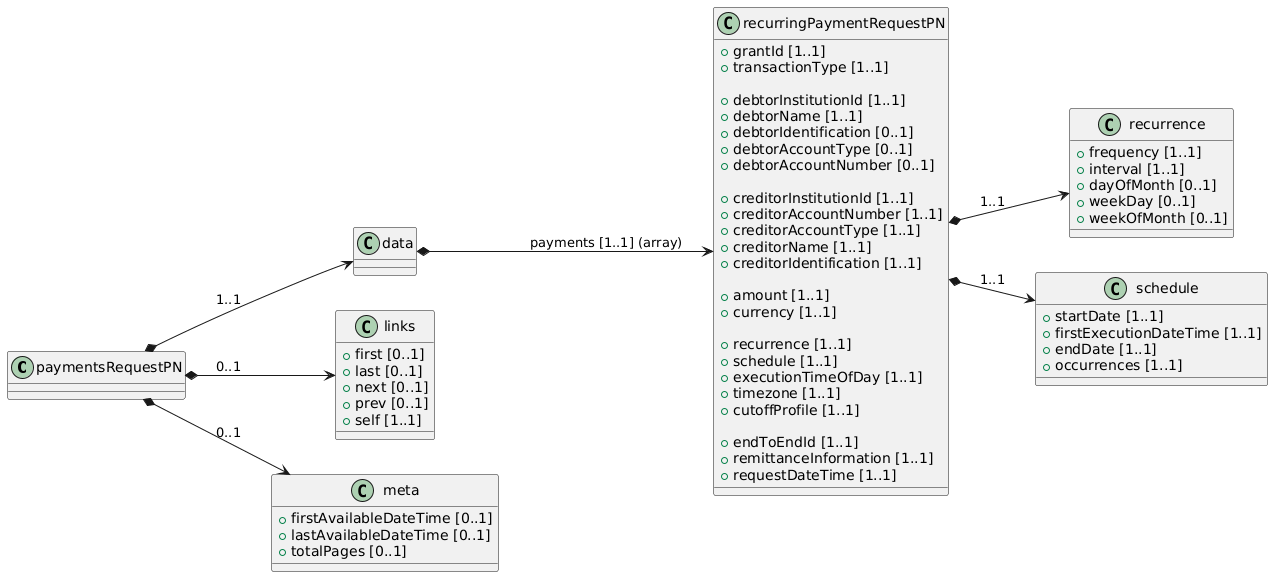

The diagram above was rendered by PlantUML. Its source (embedded in the PNG):
@startuml
left to right direction

class paymentsRequestPN { }
class data { }

class recurringPaymentRequestPN {
  + grantId [1..1]
  + transactionType [1..1]

  + debtorInstitutionId [1..1]
  + debtorName [1..1]
  + debtorIdentification [0..1]
  + debtorAccountType [0..1]
  + debtorAccountNumber [0..1]

  + creditorInstitutionId [1..1]
  + creditorAccountNumber [1..1]
  + creditorAccountType [1..1]
  + creditorName [1..1]
  + creditorIdentification [1..1]

  + amount [1..1]
  + currency [1..1]

  + recurrence [1..1]
  + schedule [1..1]
  + executionTimeOfDay [1..1]
  + timezone [1..1]
  + cutoffProfile [1..1]

  + endToEndId [1..1]
  + remittanceInformation [1..1]
  + requestDateTime [1..1]
}

class recurrence {
  + frequency [1..1]
  + interval [1..1]
  + dayOfMonth [0..1]
  + weekDay [0..1]
  + weekOfMonth [0..1]
}

class schedule {
  + startDate [1..1]
  + firstExecutionDateTime [1..1]
  + endDate [1..1]
  + occurrences [1..1]
}

class links {
  + first [0..1]
  + last [0..1]
  + next [0..1]
  + prev [0..1]
  + self [1..1]
}

class meta {
  + firstAvailableDateTime [0..1]
  + lastAvailableDateTime [0..1]
  + totalPages [0..1]
}

paymentsRequestPN *--> data : "1..1"
data *--> recurringPaymentRequestPN : "payments [1..1] (array)"
recurringPaymentRequestPN *--> recurrence : "1..1"
recurringPaymentRequestPN *--> schedule : "1..1"
paymentsRequestPN *--> links : "0..1"
paymentsRequestPN *--> meta : "0..1"
@enduml